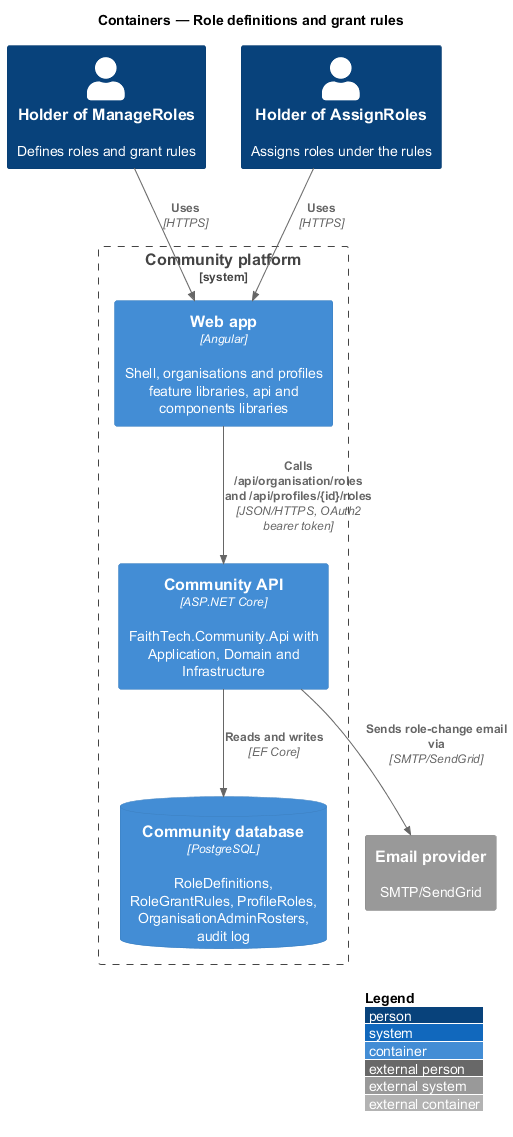

The diagram above was rendered by PlantUML. Its source (embedded in the PNG):
@startuml
!include <C4/C4_Container>
LAYOUT_WITH_LEGEND()
title Containers — Role definitions and grant rules
Person(manager, "Holder of ManageRoles", "Defines roles and grant rules")
Person(grantor, "Holder of AssignRoles", "Assigns roles under the rules")
System_Boundary(platform, "Community platform") {
  Container(web, "Web app", "Angular", "Shell, organisations and profiles feature libraries, api and components libraries")
  Container(api, "Community API", "ASP.NET Core", "FaithTech.Community.Api with Application, Domain and Infrastructure")
  ContainerDb(db, "Community database", "PostgreSQL", "RoleDefinitions, RoleGrantRules, ProfileRoles, OrganisationAdminRosters, audit log")
}
System_Ext(email, "Email provider", "SMTP/SendGrid")
Rel(manager, web, "Uses", "HTTPS")
Rel(grantor, web, "Uses", "HTTPS")
Rel(web, api, "Calls /api/organisation/roles and /api/profiles/{id}/roles", "JSON/HTTPS, OAuth2 bearer token")
Rel(api, db, "Reads and writes", "EF Core")
Rel(api, email, "Sends role-change email via", "SMTP/SendGrid")
@enduml